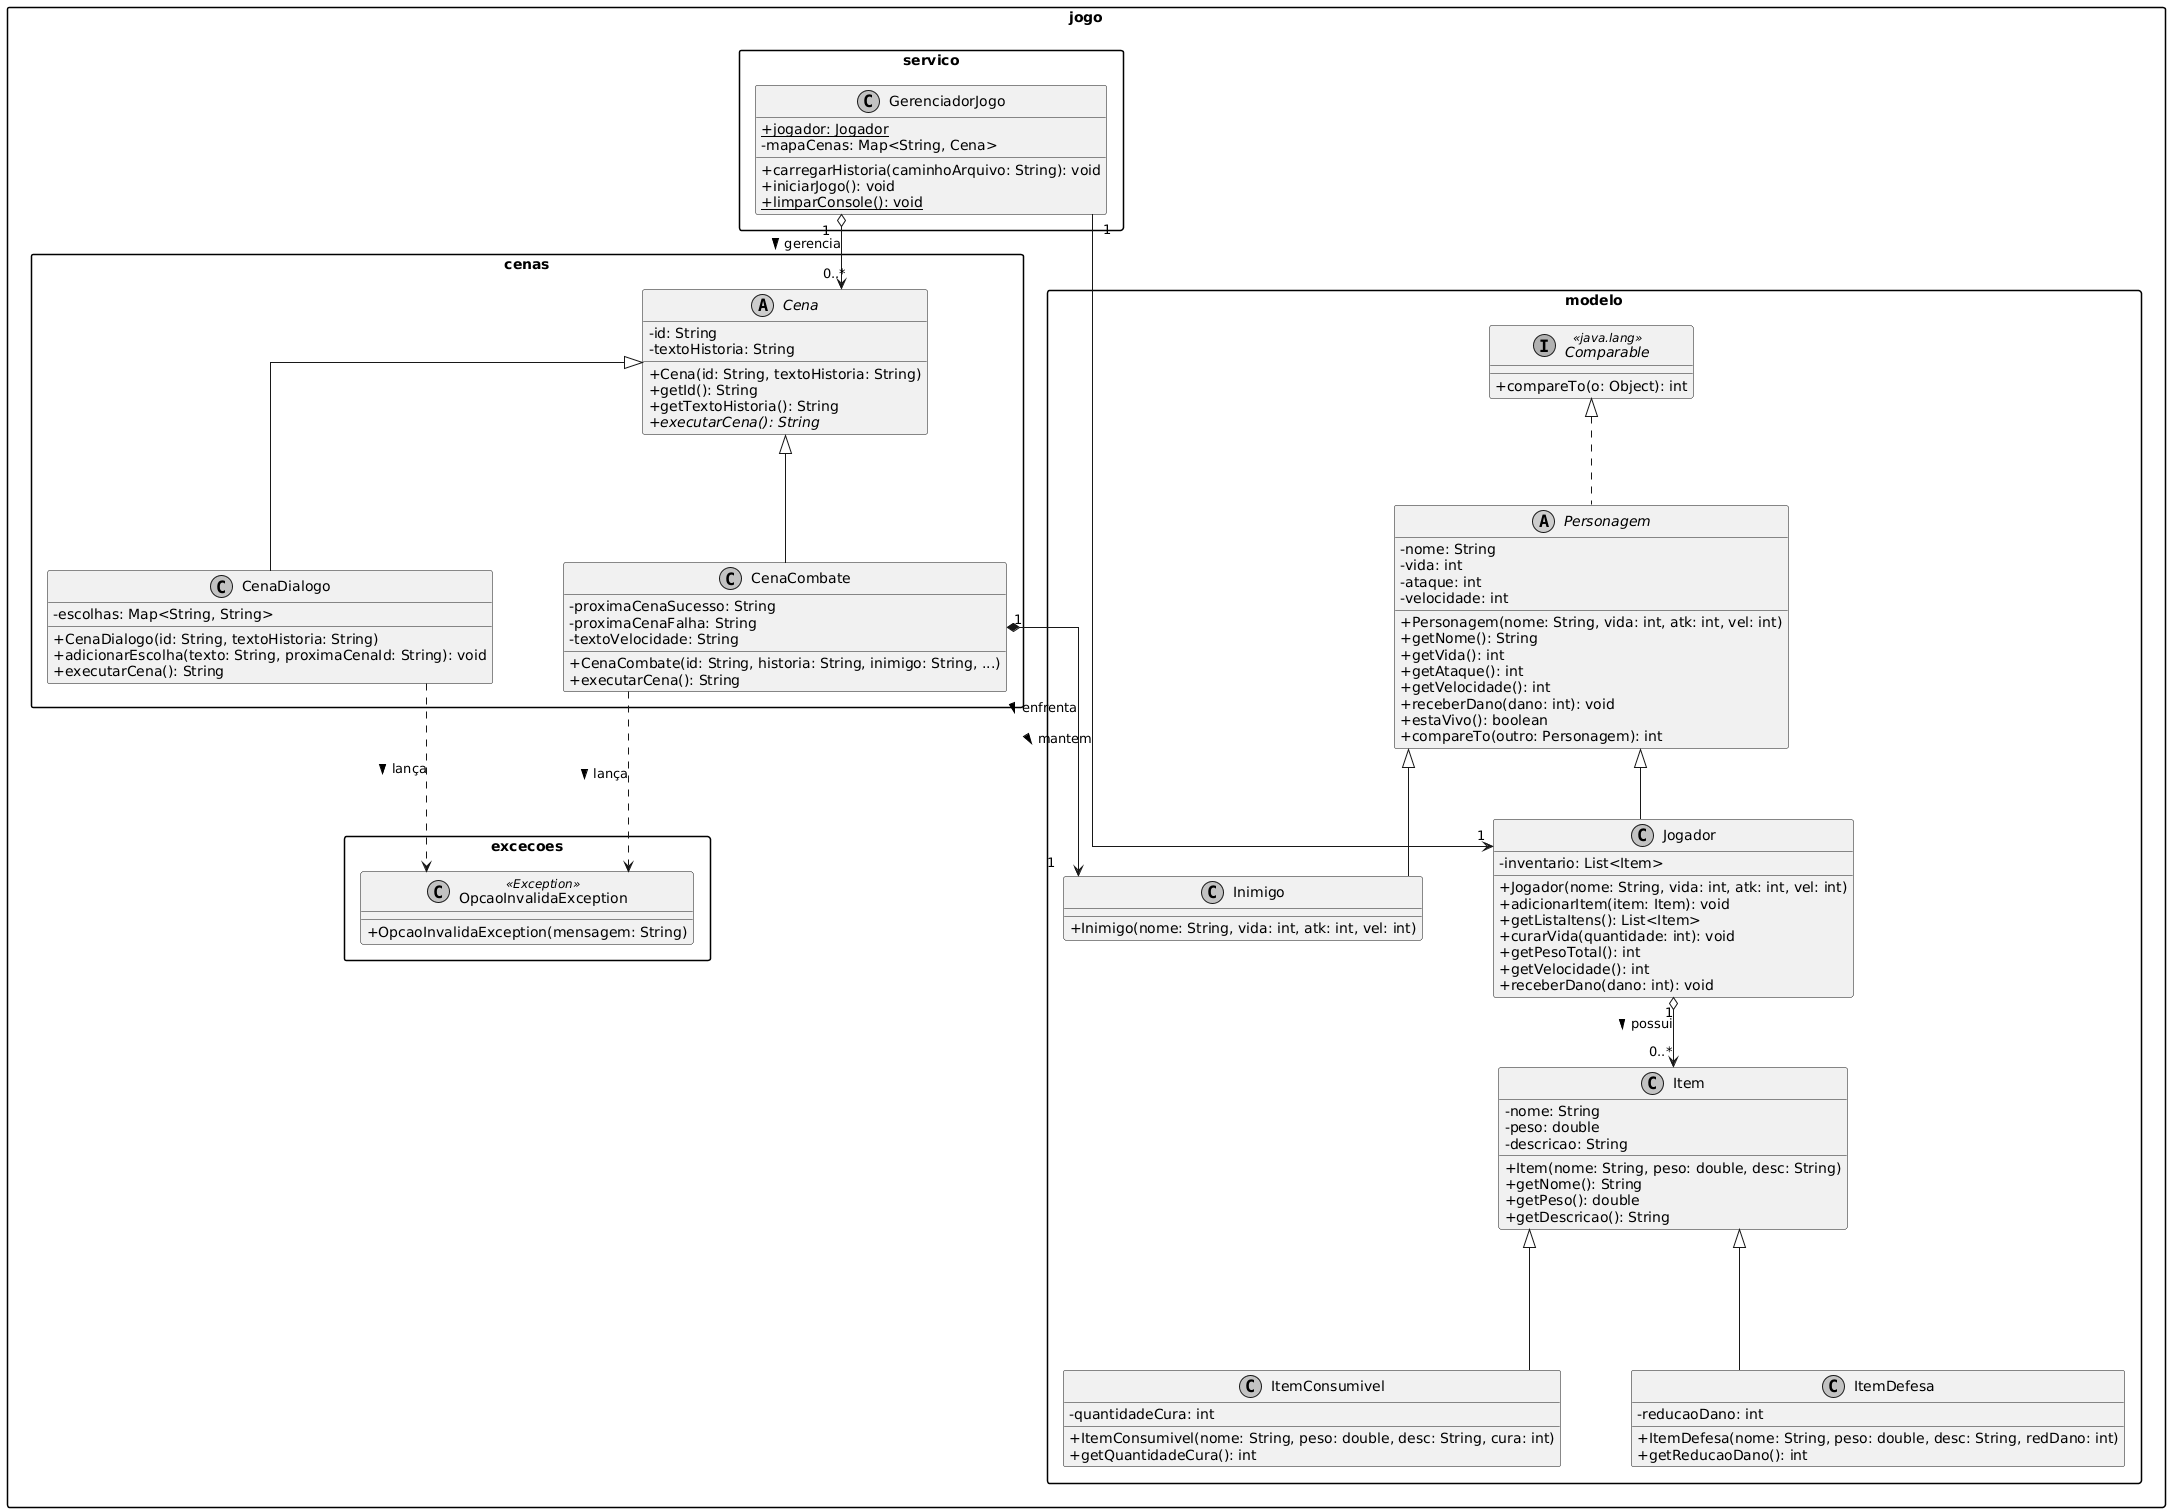

The diagram above was rendered by PlantUML. Its source (embedded in the PNG):
@startuml
skinparam classAttributeIconSize 0
skinparam monochrome true
skinparam packageStyle rectangle
skinparam shadowing false
skinparam linetype ortho
skinparam nodesep 70
skinparam ranksep 70

' --- PACOTE: EXCEÇÕES ---
package "jogo.excecoes" {
    class OpcaoInvalidaException <<Exception>> {
        + OpcaoInvalidaException(mensagem: String)
    }
}

' --- PACOTE: MODELO ---
package "jogo.modelo" {
    interface "Comparable" as Comparable <<java.lang>> {
        + compareTo(o: Object): int
    }

    abstract class Personagem {
        - nome: String
        - vida: int
        - ataque: int
        - velocidade: int
        + Personagem(nome: String, vida: int, atk: int, vel: int)
        + getNome(): String
        + getVida(): int
        + getAtaque(): int
        + getVelocidade(): int
        + receberDano(dano: int): void
        + estaVivo(): boolean
        + compareTo(outro: Personagem): int
    }

    class Jogador {
        - inventario: List<Item>
        + Jogador(nome: String, vida: int, atk: int, vel: int)
        + adicionarItem(item: Item): void
        + getListaItens(): List<Item>
        + curarVida(quantidade: int): void
        + getPesoTotal(): int
        + getVelocidade(): int
        + receberDano(dano: int): void
    }

    class Inimigo {
        + Inimigo(nome: String, vida: int, atk: int, vel: int)
    }

    class Item {
        - nome: String
        - peso: double
        - descricao: String
        + Item(nome: String, peso: double, desc: String)
        + getNome(): String
        + getPeso(): double
        + getDescricao(): String
    }

    class ItemConsumivel {
        - quantidadeCura: int
        + ItemConsumivel(nome: String, peso: double, desc: String, cura: int)
        + getQuantidadeCura(): int
    }

    class ItemDefesa {
        - reducaoDano: int
        + ItemDefesa(nome: String, peso: double, desc: String, redDano: int)
        + getReducaoDano(): int
    }
}

' --- PACOTE: CENAS ---
package "jogo.cenas" {
    abstract class Cena {
        - id: String
        - textoHistoria: String
        + Cena(id: String, textoHistoria: String)
        + getId(): String
        + getTextoHistoria(): String
        + {abstract} executarCena(): String
    }

    class CenaDialogo {
        - escolhas: Map<String, String>
        + CenaDialogo(id: String, textoHistoria: String)
        + adicionarEscolha(texto: String, proximaCenaId: String): void
        + executarCena(): String
    }

    class CenaCombate {
        - proximaCenaSucesso: String
        - proximaCenaFalha: String
        - textoVelocidade: String
        + CenaCombate(id: String, historia: String, inimigo: String, ...)
        + executarCena(): String
    }
}

' --- PACOTE: SERVIÇO ---
package "jogo.servico" {
    class GerenciadorJogo {
        + {static} jogador: Jogador
        - mapaCenas: Map<String, Cena>
        + carregarHistoria(caminhoArquivo: String): void
        + iniciarJogo(): void
        + {static} limparConsole(): void
    }
}

' =========================================
' RELACIONAMENTOS (HERANÇA E IMPLEMENTAÇÃO)
' =========================================
Comparable <|.. Personagem
Personagem <|-- Jogador
Personagem <|-- Inimigo

Item <|--- ItemConsumivel
Item <|--- ItemDefesa

Cena <|-- CenaDialogo
Cena <|-- CenaCombate

' =========================================
' ASSOCIAÇÕES E DEPENDÊNCIAS
' =========================================
Jogador "1" o--> "0..*" Item : possui >
CenaCombate "1" *--> "1" Inimigo : enfrenta >
GerenciadorJogo "1" o--> "0..*" Cena : gerencia >
GerenciadorJogo "1" --> "1" Jogador : mantem >

CenaCombate ..> OpcaoInvalidaException : lança >
CenaDialogo ..> OpcaoInvalidaException : lança >
@enduml